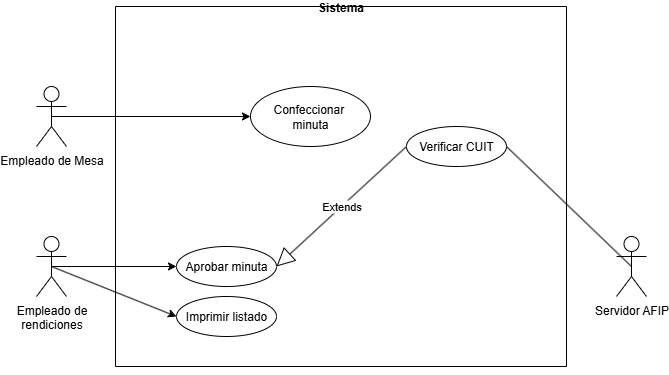

The diagram above was exported from draw.io. Its source (the exported page's mxGraphModel, read from the mxfile embedded in the PNG):
<mxGraphModel dx="946" dy="1772" grid="1" gridSize="10" guides="1" tooltips="1" connect="1" arrows="1" fold="1" page="1" pageScale="1" pageWidth="827" pageHeight="1169" math="0" shadow="0">
  <root>
    <mxCell id="0" />
    <mxCell id="1" parent="0" />
    <mxCell id="bE1fMMaBjShANDZMzFts-9" value="Sistema" style="swimlane;startSize=0;" parent="1" vertex="1">
      <mxGeometry x="219" y="-240" width="451" height="360" as="geometry" />
    </mxCell>
    <mxCell id="bE1fMMaBjShANDZMzFts-12" value="Aprobar minuta" style="ellipse;whiteSpace=wrap;html=1;" parent="bE1fMMaBjShANDZMzFts-9" vertex="1">
      <mxGeometry x="61" y="240" width="100" height="40" as="geometry" />
    </mxCell>
    <mxCell id="3yawdOKBSbXpGwttdyqn-6" value="Extends" style="endArrow=block;endSize=16;endFill=0;html=1;rounded=0;exitX=0;exitY=0.5;exitDx=0;exitDy=0;entryX=1;entryY=0.5;entryDx=0;entryDy=0;" edge="1" parent="bE1fMMaBjShANDZMzFts-9" source="3yawdOKBSbXpGwttdyqn-5" target="bE1fMMaBjShANDZMzFts-12">
      <mxGeometry width="160" relative="1" as="geometry">
        <mxPoint x="96" y="270" as="sourcePoint" />
        <mxPoint x="256" y="270" as="targetPoint" />
      </mxGeometry>
    </mxCell>
    <mxCell id="3yawdOKBSbXpGwttdyqn-5" value="Verificar CUIT" style="ellipse;whiteSpace=wrap;html=1;" vertex="1" parent="bE1fMMaBjShANDZMzFts-9">
      <mxGeometry x="291" y="120" width="100" height="40" as="geometry" />
    </mxCell>
    <mxCell id="bE1fMMaBjShANDZMzFts-6" value="Confeccionar&amp;nbsp;&lt;div&gt;minuta&lt;/div&gt;" style="ellipse;whiteSpace=wrap;html=1;" parent="bE1fMMaBjShANDZMzFts-9" vertex="1">
      <mxGeometry x="135" y="80" width="120" height="60" as="geometry" />
    </mxCell>
    <mxCell id="3yawdOKBSbXpGwttdyqn-12" value="Imprimir listado" style="ellipse;whiteSpace=wrap;html=1;" vertex="1" parent="bE1fMMaBjShANDZMzFts-9">
      <mxGeometry x="61" y="290" width="100" height="40" as="geometry" />
    </mxCell>
    <mxCell id="3yawdOKBSbXpGwttdyqn-10" style="edgeStyle=orthogonalEdgeStyle;rounded=0;orthogonalLoop=1;jettySize=auto;html=1;exitX=0.5;exitY=1;exitDx=0;exitDy=0;" edge="1" parent="1" source="bE1fMMaBjShANDZMzFts-9" target="bE1fMMaBjShANDZMzFts-9">
      <mxGeometry relative="1" as="geometry" />
    </mxCell>
    <mxCell id="bE1fMMaBjShANDZMzFts-1" value="Empleado de Mesa" style="shape=umlActor;verticalLabelPosition=bottom;verticalAlign=top;html=1;outlineConnect=0;" parent="1" vertex="1">
      <mxGeometry x="140" y="-160" width="30" height="60" as="geometry" />
    </mxCell>
    <mxCell id="bE1fMMaBjShANDZMzFts-5" value="" style="endArrow=classic;html=1;rounded=0;entryX=0;entryY=0.5;entryDx=0;entryDy=0;exitX=0.5;exitY=0.5;exitDx=0;exitDy=0;exitPerimeter=0;" parent="1" edge="1" target="bE1fMMaBjShANDZMzFts-6" source="bE1fMMaBjShANDZMzFts-1">
      <mxGeometry width="50" height="50" relative="1" as="geometry">
        <mxPoint x="215" y="-90" as="sourcePoint" />
        <mxPoint x="369" y="-20" as="targetPoint" />
      </mxGeometry>
    </mxCell>
    <mxCell id="bE1fMMaBjShANDZMzFts-7" value="Empleado de&lt;div&gt;rendiciones&lt;/div&gt;" style="shape=umlActor;verticalLabelPosition=bottom;verticalAlign=top;html=1;outlineConnect=0;" parent="1" vertex="1">
      <mxGeometry x="140" y="-10" width="30" height="60" as="geometry" />
    </mxCell>
    <mxCell id="bE1fMMaBjShANDZMzFts-11" value="" style="endArrow=classic;html=1;rounded=0;exitX=0.5;exitY=0.5;exitDx=0;exitDy=0;exitPerimeter=0;entryX=0;entryY=0.5;entryDx=0;entryDy=0;" parent="1" target="bE1fMMaBjShANDZMzFts-12" edge="1" source="bE1fMMaBjShANDZMzFts-7">
      <mxGeometry width="50" height="50" relative="1" as="geometry">
        <mxPoint x="200" y="10" as="sourcePoint" />
        <mxPoint x="335" y="10" as="targetPoint" />
      </mxGeometry>
    </mxCell>
    <mxCell id="3yawdOKBSbXpGwttdyqn-7" value="Servidor AFIP" style="shape=umlActor;verticalLabelPosition=bottom;verticalAlign=top;html=1;outlineConnect=0;" vertex="1" parent="1">
      <mxGeometry x="720" y="-10" width="30" height="60" as="geometry" />
    </mxCell>
    <mxCell id="3yawdOKBSbXpGwttdyqn-9" value="" style="endArrow=none;html=1;rounded=0;entryX=0.5;entryY=0.5;entryDx=0;entryDy=0;entryPerimeter=0;exitX=1;exitY=0.5;exitDx=0;exitDy=0;" edge="1" parent="1" source="3yawdOKBSbXpGwttdyqn-5" target="3yawdOKBSbXpGwttdyqn-7">
      <mxGeometry width="50" height="50" relative="1" as="geometry">
        <mxPoint x="710" y="110" as="sourcePoint" />
        <mxPoint x="760" y="60" as="targetPoint" />
      </mxGeometry>
    </mxCell>
    <mxCell id="3yawdOKBSbXpGwttdyqn-13" value="" style="endArrow=classic;html=1;rounded=0;exitX=0.5;exitY=0.5;exitDx=0;exitDy=0;exitPerimeter=0;entryX=0;entryY=0.5;entryDx=0;entryDy=0;" edge="1" parent="1" source="bE1fMMaBjShANDZMzFts-7" target="3yawdOKBSbXpGwttdyqn-12">
      <mxGeometry width="50" height="50" relative="1" as="geometry">
        <mxPoint x="170" y="-1" as="sourcePoint" />
        <mxPoint x="295" y="-1" as="targetPoint" />
      </mxGeometry>
    </mxCell>
  </root>
</mxGraphModel>